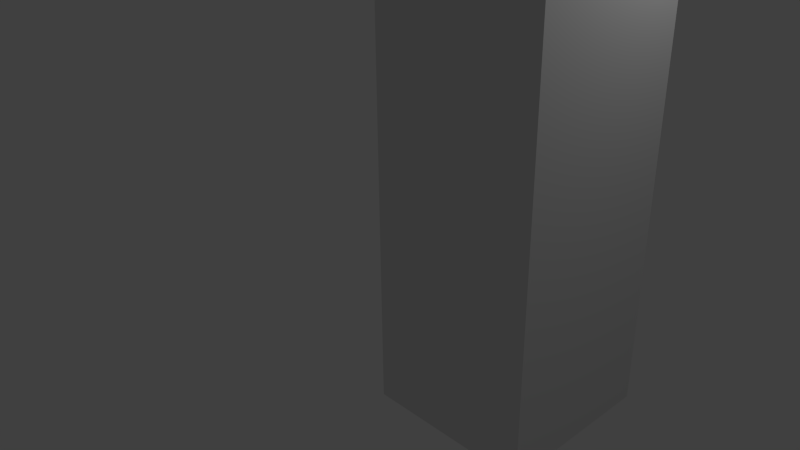 # Source: untitled.blend  (saved by Blender 2.69.0; exported with 4.5.12 LTS)
import bpy
from mathutils import Matrix  # noqa: F401  (used for matrix-valued properties, if any)

bpy.ops.wm.read_factory_settings(use_empty=True)
scene = bpy.context.scene
scene.name = 'Scene'

# ---- collections
col_collection_1 = bpy.data.collections.new('Collection 1'); scene.collection.children.link(col_collection_1)

# ---- materials (node trees are filled in below, after node groups)
mat_material_002 = bpy.data.materials.new('Material.002')
mat_material_002.alpha_threshold = 0.0
mat_material_002.use_transparent_shadow = False
mat_material_002.roughness = 0.5
mat_material_002.line_color = (0.0, 0.0, 0.0, 1.0)

# ---- material node trees

# ---- world
world_world = bpy.data.worlds.new('World'); scene.world = world_world
world_world.color = (0.05088, 0.05088, 0.05088)
world_world.use_sun_shadow = False
world_world.sun_shadow_jitter_overblur = 0.0
world_world.cycles.sampling_method = 'MANUAL'
world_world.cycles.sample_map_resolution = 256

# ---- cameras
cam_camera = bpy.data.cameras.new('Camera')
cam_camera.clip_end = 100.0
cam_camera.lens = 35.0
cam_camera.sensor_width = 32.0
cam_camera.sensor_height = 18.0
cam_camera.ortho_scale = 7.314
cam_camera.dof.focus_distance = 0.0
cam_camera.dof.aperture_fstop = 128.0

# ---- lights
light_lamp = bpy.data.lights.new('Lamp', 'POINT')
light_lamp.transmission_factor = 0.0
light_lamp.cutoff_distance = 30.0
light_lamp.energy = 100.0
light_lamp.shadow_buffer_clip_start = 1.001
light_lamp.shadow_soft_size = 0.1
light_lamp.shadow_maximum_resolution = 0.006
light_lamp.use_absolute_resolution = True
light_lamp.cycles.use_multiple_importance_sampling = False

# ---- meshes
me_cube = bpy.data.meshes.new('Cube')
me_cube.from_pydata([(1.0, 1.0, -1.0), (1.0, -1.0, -1.0), (-1.0, -1.0, -1.0), (-1.0, 1.0, -1.0), (1.0, 1.0, 1.789), (1.0, -1.0, 1.789), (-1.0, -1.0, 1.789), (-1.0, 1.0, 1.789), (1.0, 1.0, 4.056), (-1.0, 1.0, 4.056), (-1.0, -1.0, 4.056), (1.0, -1.0, 4.056), (0.922, 1.0, 8.986), (-1.078, 1.0, 8.986), (-1.078, -1.0, 8.986), (0.922, -1.0, 8.986)], [], [(0, 1, 2, 3), (12, 13, 14, 15), (0, 4, 5, 1), (1, 5, 6, 2), (2, 6, 7, 3), (4, 0, 3, 7), (11, 8, 12, 15), (7, 9, 8, 4), (6, 10, 9, 7), (5, 11, 10, 6), (4, 8, 11, 5), (10, 11, 15, 14), (9, 10, 14, 13), (8, 9, 13, 12)])
_uv = me_cube.uv_layers.new(name='UVMap')
_uv.uv.foreach_set('vector', [0.1577, 0.5816, 0.04477, 0.5816, 0.04477, 0.4687, 0.1577, 0.4687, 0.3995, 0.5128, 0.2865, 0.5128, 0.2865, 0.3999, 0.3995, 0.3999, 0.3844, 0.1136, 0.3844, 0.271, 0.2715, 0.271, 0.2715, 0.1136, 0.271, 0.1136, 0.271, 0.271, 0.1581, 0.271, 0.1581, 0.1136, 0.0002081, 0.2269, 0.1577, 0.2269, 0.1577, 0.3398, 0.0002082, 0.3398, 0.1577, 0.2265, 0.0002081, 0.2265, 0.0002081, 0.1136, 0.1577, 0.1136, 0.4555, 0.0002081, 0.5685, 0.0002083, 0.5685, 0.4551, 0.4555, 0.4551, 0.1581, 0.2715, 0.2861, 0.2715, 0.2861, 0.3844, 0.1581, 0.3844, 0.2861, 0.3848, 0.2861, 0.5128, 0.1732, 0.5128, 0.1732, 0.3848, 0.1577, 0.3402, 0.1577, 0.4682, 0.04477, 0.4682, 0.04477, 0.3402, 0.3995, 0.2715, 0.3995, 0.3995, 0.2865, 0.3995, 0.2865, 0.2715, 0.4555, 0.5246, 0.5449, 0.4555, 0.9998, 0.4555, 0.9105, 0.5246, 0.0002081, 0.1131, 0.0002082, 0.0002081, 0.4551, 0.0002081, 0.4551, 0.1131, 0.5449, 0.5941, 0.4555, 0.5251, 0.9105, 0.5251, 0.9998, 0.5941])
me_cube.materials.append(mat_material_002)
me_cube.use_remesh_preserve_volume = False
me_cube.use_remesh_preserve_attributes = False
me_cube.use_mirror_vertex_groups = False
me_cube.update()

# ---- objects
ob_cube = bpy.data.objects.new('Cube', me_cube)
ob_lamp = bpy.data.objects.new('Lamp', light_lamp)
ob_camera = bpy.data.objects.new('Camera', cam_camera)

# ---- transforms, parenting, visibility, modifiers, constraints
ob_cube.location = (2.262, 0.0, 0.0)
ob_cube.lock_rotations_4d = False
ob_cube.empty_display_type = 'ARROWS'
ob_cube.use_shape_key_edit_mode = True
ob_cube.lineart.crease_threshold = 0.0
ob_lamp.location = (4.076, 1.005, 5.904)
ob_lamp.rotation_euler = (0.6503, 0.05522, 1.866)
ob_lamp.lock_rotations_4d = False
ob_lamp.empty_display_type = 'ARROWS'
ob_lamp.color = (0.0, 0.0, 0.0, 0.0)
ob_lamp.lineart.crease_threshold = 0.0
ob_camera.location = (7.481, -6.508, 5.344)
ob_camera.rotation_euler = (1.109, 0.01082, 0.8149)
ob_camera.lock_rotations_4d = False
ob_camera.empty_display_type = 'ARROWS'
ob_camera.color = (0.0, 0.0, 0.0, 0.0)
ob_camera.display_type = 'WIRE'
ob_camera.lineart.crease_threshold = 0.0

# ---- collection membership
col_collection_1.objects.link(ob_cube)
col_collection_1.objects.link(ob_lamp)
col_collection_1.objects.link(ob_camera)

# ---- scene / render settings (as saved in the file)
scene.camera = ob_camera
scene.frame_start = 1; scene.frame_end = 136; scene.frame_set(135)
scene.render.engine = 'BLENDER_EEVEE_NEXT'
scene.render.image_settings.compression = 90
scene.render.resolution_percentage = 50
scene.render.dither_intensity = 0.0
scene.cycles.use_denoising = False
scene.cycles.samples = 10
scene.cycles.sampling_pattern = 'TABULATED_SOBOL'
scene.cycles.light_sampling_threshold = 0.0
scene.cycles.use_adaptive_sampling = False
scene.cycles.use_light_tree = False
scene.cycles.blur_glossy = 0.0
scene.cycles.volume_bounces = 1
scene.cycles.pixel_filter_type = 'GAUSSIAN'
scene.cycles.sample_clamp_indirect = 0.0
scene.view_settings.view_transform = 'Standard'
bpy.context.view_layer.update()
